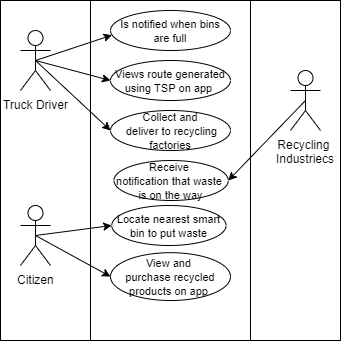

The diagram above was exported from draw.io. Its source (the exported page's mxGraphModel, read from the mxfile embedded in the PNG):
<mxGraphModel dx="748" dy="426" grid="1" gridSize="10" guides="1" tooltips="1" connect="1" arrows="1" fold="1" page="1" pageScale="1" pageWidth="850" pageHeight="1100" math="0" shadow="0">
  <root>
    <mxCell id="0" />
    <mxCell id="1" parent="0" />
    <mxCell id="PX0qlO6SOJufTGhgqQqs-2" value="" style="whiteSpace=wrap;html=1;aspect=fixed;" vertex="1" parent="1">
      <mxGeometry x="240" y="30" width="340" height="340" as="geometry" />
    </mxCell>
    <mxCell id="PX0qlO6SOJufTGhgqQqs-15" value="" style="rounded=0;whiteSpace=wrap;html=1;" vertex="1" parent="1">
      <mxGeometry x="330" y="30" width="160" height="340" as="geometry" />
    </mxCell>
    <mxCell id="PX0qlO6SOJufTGhgqQqs-1" value="Citizen" style="shape=umlActor;verticalLabelPosition=bottom;labelBackgroundColor=#ffffff;verticalAlign=top;html=1;outlineConnect=0;" vertex="1" parent="1">
      <mxGeometry x="260" y="235" width="30" height="60" as="geometry" />
    </mxCell>
    <mxCell id="PX0qlO6SOJufTGhgqQqs-6" value="Truck Driver" style="shape=umlActor;verticalLabelPosition=bottom;labelBackgroundColor=#ffffff;verticalAlign=top;html=1;outlineConnect=0;" vertex="1" parent="1">
      <mxGeometry x="260" y="60" width="30" height="60" as="geometry" />
    </mxCell>
    <mxCell id="PX0qlO6SOJufTGhgqQqs-33" value="" style="endArrow=classic;html=1;exitX=0.5;exitY=0.5;exitDx=0;exitDy=0;exitPerimeter=0;entryX=0;entryY=0.5;entryDx=0;entryDy=0;" edge="1" parent="1" source="PX0qlO6SOJufTGhgqQqs-6" target="PX0qlO6SOJufTGhgqQqs-52">
      <mxGeometry width="50" height="50" relative="1" as="geometry">
        <mxPoint x="250" y="260" as="sourcePoint" />
        <mxPoint x="378.27947667087005" y="143.22824716267348" as="targetPoint" />
      </mxGeometry>
    </mxCell>
    <mxCell id="PX0qlO6SOJufTGhgqQqs-34" value="" style="endArrow=classic;html=1;entryX=0;entryY=0.5;entryDx=0;entryDy=0;" edge="1" parent="1" target="PX0qlO6SOJufTGhgqQqs-51">
      <mxGeometry width="50" height="50" relative="1" as="geometry">
        <mxPoint x="275" y="90" as="sourcePoint" />
        <mxPoint x="347.5" y="110" as="targetPoint" />
      </mxGeometry>
    </mxCell>
    <mxCell id="PX0qlO6SOJufTGhgqQqs-39" value="Recycling &lt;br&gt;Industriecs" style="shape=umlActor;verticalLabelPosition=bottom;labelBackgroundColor=#ffffff;verticalAlign=top;html=1;outlineConnect=0;" vertex="1" parent="1">
      <mxGeometry x="530" y="100" width="30" height="60" as="geometry" />
    </mxCell>
    <mxCell id="PX0qlO6SOJufTGhgqQqs-42" value="" style="endArrow=classic;html=1;entryX=1;entryY=0.5;entryDx=0;entryDy=0;exitX=0.5;exitY=0.5;exitDx=0;exitDy=0;exitPerimeter=0;" edge="1" parent="1" source="PX0qlO6SOJufTGhgqQqs-39" target="PX0qlO6SOJufTGhgqQqs-53">
      <mxGeometry width="50" height="50" relative="1" as="geometry">
        <mxPoint x="520" y="330" as="sourcePoint" />
        <mxPoint x="470" y="210.0000000000001" as="targetPoint" />
      </mxGeometry>
    </mxCell>
    <mxCell id="PX0qlO6SOJufTGhgqQqs-44" value="&lt;font style=&quot;font-size: 11px&quot;&gt;Is notified when bins are full&lt;/font&gt;" style="ellipse;whiteSpace=wrap;html=1;" vertex="1" parent="1">
      <mxGeometry x="350" y="40" width="120" height="40" as="geometry" />
    </mxCell>
    <mxCell id="PX0qlO6SOJufTGhgqQqs-45" value="" style="endArrow=classic;html=1;entryX=0.013;entryY=0.615;entryDx=0;entryDy=0;entryPerimeter=0;" edge="1" parent="1" target="PX0qlO6SOJufTGhgqQqs-44">
      <mxGeometry width="50" height="50" relative="1" as="geometry">
        <mxPoint x="275" y="90" as="sourcePoint" />
        <mxPoint x="310" y="220" as="targetPoint" />
      </mxGeometry>
    </mxCell>
    <mxCell id="PX0qlO6SOJufTGhgqQqs-47" value="" style="endArrow=classic;html=1;entryX=0;entryY=0.5;entryDx=0;entryDy=0;exitX=0.5;exitY=0.5;exitDx=0;exitDy=0;exitPerimeter=0;" edge="1" parent="1" source="PX0qlO6SOJufTGhgqQqs-1" target="PX0qlO6SOJufTGhgqQqs-54">
      <mxGeometry width="50" height="50" relative="1" as="geometry">
        <mxPoint x="140" y="330" as="sourcePoint" />
        <mxPoint x="350" y="260" as="targetPoint" />
      </mxGeometry>
    </mxCell>
    <mxCell id="PX0qlO6SOJufTGhgqQqs-51" value="&lt;span style=&quot;font-size: 11px ; white-space: normal&quot;&gt;Views route generated using TSP on app&amp;nbsp;&lt;/span&gt;" style="ellipse;whiteSpace=wrap;html=1;" vertex="1" parent="1">
      <mxGeometry x="350" y="90" width="120" height="40" as="geometry" />
    </mxCell>
    <mxCell id="PX0qlO6SOJufTGhgqQqs-52" value="&lt;span style=&quot;font-size: 11px ; white-space: normal&quot;&gt;Collect and&lt;/span&gt;&lt;br style=&quot;font-size: 11px ; white-space: normal&quot;&gt;&lt;span style=&quot;font-size: 11px ; white-space: normal&quot;&gt;&amp;nbsp;deliver to recycling factories&lt;/span&gt;" style="ellipse;whiteSpace=wrap;html=1;" vertex="1" parent="1">
      <mxGeometry x="350" y="140" width="120" height="40" as="geometry" />
    </mxCell>
    <mxCell id="PX0qlO6SOJufTGhgqQqs-53" value="&lt;span style=&quot;font-size: 11px ; white-space: normal&quot;&gt;Receive&amp;nbsp;&lt;/span&gt;&lt;br style=&quot;font-size: 11px ; white-space: normal&quot;&gt;&lt;span style=&quot;font-size: 11px ; white-space: normal&quot;&gt;notification that waste&amp;nbsp;&lt;/span&gt;&lt;br style=&quot;font-size: 11px ; white-space: normal&quot;&gt;&lt;span style=&quot;font-size: 11px ; white-space: normal&quot;&gt;is on the way&lt;/span&gt;" style="ellipse;whiteSpace=wrap;html=1;" vertex="1" parent="1">
      <mxGeometry x="353.44" y="190" width="114.37" height="40" as="geometry" />
    </mxCell>
    <mxCell id="PX0qlO6SOJufTGhgqQqs-54" value="&lt;span style=&quot;font-size: 11px ; white-space: normal&quot;&gt;Locate nearest smart bin to put waste&lt;/span&gt;" style="ellipse;whiteSpace=wrap;html=1;" vertex="1" parent="1">
      <mxGeometry x="351.26" y="235" width="114.37" height="40" as="geometry" />
    </mxCell>
    <mxCell id="PX0qlO6SOJufTGhgqQqs-56" value="&lt;span style=&quot;white-space: normal&quot;&gt;&lt;font style=&quot;font-size: 11px&quot;&gt;View and &lt;br&gt;purchase recycled products on app&amp;nbsp;&lt;/font&gt;&lt;/span&gt;" style="ellipse;whiteSpace=wrap;html=1;" vertex="1" parent="1">
      <mxGeometry x="350" y="282.19" width="120" height="47.81" as="geometry" />
    </mxCell>
    <mxCell id="PX0qlO6SOJufTGhgqQqs-59" value="" style="endArrow=classic;html=1;entryX=0;entryY=0.5;entryDx=0;entryDy=0;exitX=0.5;exitY=0.5;exitDx=0;exitDy=0;exitPerimeter=0;" edge="1" parent="1" source="PX0qlO6SOJufTGhgqQqs-1" target="PX0qlO6SOJufTGhgqQqs-56">
      <mxGeometry width="50" height="50" relative="1" as="geometry">
        <mxPoint x="280" y="320" as="sourcePoint" />
        <mxPoint x="330" y="270" as="targetPoint" />
      </mxGeometry>
    </mxCell>
  </root>
</mxGraphModel>